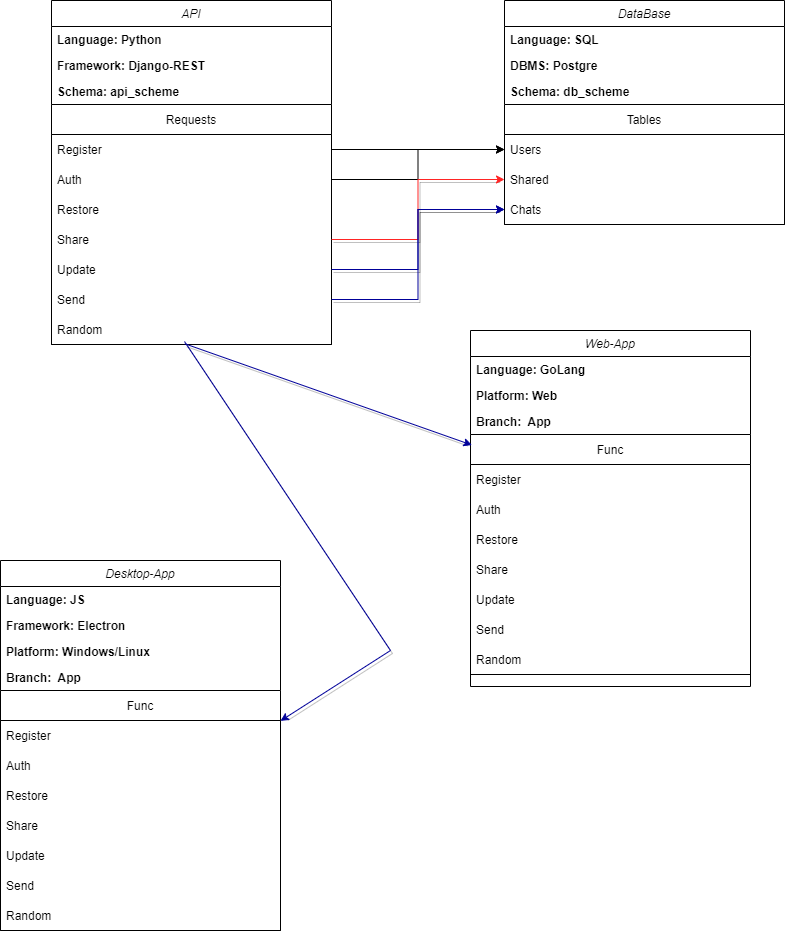

The diagram above was exported from draw.io. Its source (the exported page's mxGraphModel, read from the mxfile embedded in the PNG):
<mxGraphModel dx="905" dy="1071" grid="1" gridSize="10" guides="1" tooltips="1" connect="1" arrows="1" fold="1" page="1" pageScale="1" pageWidth="291" pageHeight="413" background="#FFFFFF" math="0" shadow="0">
  <root>
    <mxCell id="WIyWlLk6GJQsqaUBKTNV-0" />
    <mxCell id="WIyWlLk6GJQsqaUBKTNV-1" parent="WIyWlLk6GJQsqaUBKTNV-0" />
    <mxCell id="zkfFHV4jXpPFQw0GAbJ--0" value="API" style="swimlane;fontStyle=2;align=center;verticalAlign=top;childLayout=stackLayout;horizontal=1;startSize=26;horizontalStack=0;resizeParent=1;resizeLast=0;collapsible=1;marginBottom=0;rounded=0;shadow=0;strokeWidth=1;" parent="WIyWlLk6GJQsqaUBKTNV-1" vertex="1">
      <mxGeometry x="969" y="155" width="280" height="344" as="geometry">
        <mxRectangle x="230" y="140" width="160" height="26" as="alternateBounds" />
      </mxGeometry>
    </mxCell>
    <mxCell id="zkfFHV4jXpPFQw0GAbJ--3" value="Language: Python" style="text;align=left;verticalAlign=top;spacingLeft=4;spacingRight=4;overflow=hidden;rotatable=0;points=[[0,0.5],[1,0.5]];portConstraint=eastwest;rounded=0;shadow=0;html=0;fontStyle=1" parent="zkfFHV4jXpPFQw0GAbJ--0" vertex="1">
      <mxGeometry y="26" width="280" height="26" as="geometry" />
    </mxCell>
    <mxCell id="zIFyu1XmObnqFQexIBDC-0" value="Framework: Django-REST" style="text;align=left;verticalAlign=top;spacingLeft=4;spacingRight=4;overflow=hidden;rotatable=0;points=[[0,0.5],[1,0.5]];portConstraint=eastwest;rounded=0;shadow=0;html=0;fontStyle=1" vertex="1" parent="zkfFHV4jXpPFQw0GAbJ--0">
      <mxGeometry y="52" width="280" height="26" as="geometry" />
    </mxCell>
    <mxCell id="zIFyu1XmObnqFQexIBDC-7" value="Schema: api_scheme" style="text;align=left;verticalAlign=top;spacingLeft=4;spacingRight=4;overflow=hidden;rotatable=0;points=[[0,0.5],[1,0.5]];portConstraint=eastwest;rounded=0;shadow=0;html=0;fontStyle=1" vertex="1" parent="zkfFHV4jXpPFQw0GAbJ--0">
      <mxGeometry y="78" width="280" height="26" as="geometry" />
    </mxCell>
    <mxCell id="zIFyu1XmObnqFQexIBDC-11" value="Requests" style="swimlane;fontStyle=0;childLayout=stackLayout;horizontal=1;startSize=30;horizontalStack=0;resizeParent=1;resizeParentMax=0;resizeLast=0;collapsible=1;marginBottom=0;" vertex="1" parent="zkfFHV4jXpPFQw0GAbJ--0">
      <mxGeometry y="104" width="280" height="240" as="geometry" />
    </mxCell>
    <mxCell id="zIFyu1XmObnqFQexIBDC-12" value="Register" style="text;strokeColor=none;fillColor=none;align=left;verticalAlign=middle;spacingLeft=4;spacingRight=4;overflow=hidden;points=[[0,0.5],[1,0.5]];portConstraint=eastwest;rotatable=0;" vertex="1" parent="zIFyu1XmObnqFQexIBDC-11">
      <mxGeometry y="30" width="280" height="30" as="geometry" />
    </mxCell>
    <mxCell id="zIFyu1XmObnqFQexIBDC-13" value="Auth" style="text;strokeColor=none;fillColor=none;align=left;verticalAlign=middle;spacingLeft=4;spacingRight=4;overflow=hidden;points=[[0,0.5],[1,0.5]];portConstraint=eastwest;rotatable=0;" vertex="1" parent="zIFyu1XmObnqFQexIBDC-11">
      <mxGeometry y="60" width="280" height="30" as="geometry" />
    </mxCell>
    <mxCell id="zIFyu1XmObnqFQexIBDC-14" value="Restore" style="text;strokeColor=none;fillColor=none;align=left;verticalAlign=middle;spacingLeft=4;spacingRight=4;overflow=hidden;points=[[0,0.5],[1,0.5]];portConstraint=eastwest;rotatable=0;" vertex="1" parent="zIFyu1XmObnqFQexIBDC-11">
      <mxGeometry y="90" width="280" height="30" as="geometry" />
    </mxCell>
    <mxCell id="zIFyu1XmObnqFQexIBDC-15" value="Share" style="text;strokeColor=none;fillColor=none;align=left;verticalAlign=middle;spacingLeft=4;spacingRight=4;overflow=hidden;points=[[0,0.5],[1,0.5]];portConstraint=eastwest;rotatable=0;" vertex="1" parent="zIFyu1XmObnqFQexIBDC-11">
      <mxGeometry y="120" width="280" height="30" as="geometry" />
    </mxCell>
    <mxCell id="zIFyu1XmObnqFQexIBDC-19" value="Update" style="text;strokeColor=none;fillColor=none;align=left;verticalAlign=middle;spacingLeft=4;spacingRight=4;overflow=hidden;points=[[0,0.5],[1,0.5]];portConstraint=eastwest;rotatable=0;" vertex="1" parent="zIFyu1XmObnqFQexIBDC-11">
      <mxGeometry y="150" width="280" height="30" as="geometry" />
    </mxCell>
    <mxCell id="zIFyu1XmObnqFQexIBDC-18" value="Send" style="text;strokeColor=none;fillColor=none;align=left;verticalAlign=middle;spacingLeft=4;spacingRight=4;overflow=hidden;points=[[0,0.5],[1,0.5]];portConstraint=eastwest;rotatable=0;" vertex="1" parent="zIFyu1XmObnqFQexIBDC-11">
      <mxGeometry y="180" width="280" height="30" as="geometry" />
    </mxCell>
    <mxCell id="zIFyu1XmObnqFQexIBDC-17" value="Random" style="text;strokeColor=none;fillColor=none;align=left;verticalAlign=middle;spacingLeft=4;spacingRight=4;overflow=hidden;points=[[0,0.5],[1,0.5]];portConstraint=eastwest;rotatable=0;" vertex="1" parent="zIFyu1XmObnqFQexIBDC-11">
      <mxGeometry y="210" width="280" height="30" as="geometry" />
    </mxCell>
    <mxCell id="zIFyu1XmObnqFQexIBDC-20" value="DataBase" style="swimlane;fontStyle=2;align=center;verticalAlign=top;childLayout=stackLayout;horizontal=1;startSize=26;horizontalStack=0;resizeParent=1;resizeLast=0;collapsible=1;marginBottom=0;rounded=0;shadow=0;strokeWidth=1;" vertex="1" parent="WIyWlLk6GJQsqaUBKTNV-1">
      <mxGeometry x="1422" y="155" width="280" height="224" as="geometry">
        <mxRectangle x="230" y="140" width="160" height="26" as="alternateBounds" />
      </mxGeometry>
    </mxCell>
    <mxCell id="zIFyu1XmObnqFQexIBDC-21" value="Language: SQL" style="text;align=left;verticalAlign=top;spacingLeft=4;spacingRight=4;overflow=hidden;rotatable=0;points=[[0,0.5],[1,0.5]];portConstraint=eastwest;rounded=0;shadow=0;html=0;fontStyle=1" vertex="1" parent="zIFyu1XmObnqFQexIBDC-20">
      <mxGeometry y="26" width="280" height="26" as="geometry" />
    </mxCell>
    <mxCell id="zIFyu1XmObnqFQexIBDC-33" value="DBMS: Postgre" style="text;align=left;verticalAlign=top;spacingLeft=4;spacingRight=4;overflow=hidden;rotatable=0;points=[[0,0.5],[1,0.5]];portConstraint=eastwest;rounded=0;shadow=0;html=0;fontStyle=1" vertex="1" parent="zIFyu1XmObnqFQexIBDC-20">
      <mxGeometry y="52" width="280" height="26" as="geometry" />
    </mxCell>
    <mxCell id="zIFyu1XmObnqFQexIBDC-23" value="Schema: db_scheme" style="text;align=left;verticalAlign=top;spacingLeft=4;spacingRight=4;overflow=hidden;rotatable=0;points=[[0,0.5],[1,0.5]];portConstraint=eastwest;rounded=0;shadow=0;html=0;fontStyle=1" vertex="1" parent="zIFyu1XmObnqFQexIBDC-20">
      <mxGeometry y="78" width="280" height="26" as="geometry" />
    </mxCell>
    <mxCell id="zIFyu1XmObnqFQexIBDC-25" value="Tables" style="swimlane;fontStyle=0;childLayout=stackLayout;horizontal=1;startSize=30;horizontalStack=0;resizeParent=1;resizeParentMax=0;resizeLast=0;collapsible=1;marginBottom=0;" vertex="1" parent="zIFyu1XmObnqFQexIBDC-20">
      <mxGeometry y="104" width="280" height="120" as="geometry" />
    </mxCell>
    <mxCell id="zIFyu1XmObnqFQexIBDC-26" value="Users" style="text;strokeColor=none;fillColor=none;align=left;verticalAlign=middle;spacingLeft=4;spacingRight=4;overflow=hidden;points=[[0,0.5],[1,0.5]];portConstraint=eastwest;rotatable=0;" vertex="1" parent="zIFyu1XmObnqFQexIBDC-25">
      <mxGeometry y="30" width="280" height="30" as="geometry" />
    </mxCell>
    <mxCell id="zIFyu1XmObnqFQexIBDC-28" value="Shared" style="text;strokeColor=none;fillColor=none;align=left;verticalAlign=middle;spacingLeft=4;spacingRight=4;overflow=hidden;points=[[0,0.5],[1,0.5]];portConstraint=eastwest;rotatable=0;" vertex="1" parent="zIFyu1XmObnqFQexIBDC-25">
      <mxGeometry y="60" width="280" height="30" as="geometry" />
    </mxCell>
    <mxCell id="zIFyu1XmObnqFQexIBDC-27" value="Chats" style="text;strokeColor=none;fillColor=none;align=left;verticalAlign=middle;spacingLeft=4;spacingRight=4;overflow=hidden;points=[[0,0.5],[1,0.5]];portConstraint=eastwest;rotatable=0;" vertex="1" parent="zIFyu1XmObnqFQexIBDC-25">
      <mxGeometry y="90" width="280" height="30" as="geometry" />
    </mxCell>
    <mxCell id="zIFyu1XmObnqFQexIBDC-34" value="" style="endArrow=classic;html=1;rounded=0;entryX=0;entryY=0.5;entryDx=0;entryDy=0;exitX=1;exitY=0.5;exitDx=0;exitDy=0;" edge="1" parent="WIyWlLk6GJQsqaUBKTNV-1" source="zIFyu1XmObnqFQexIBDC-12" target="zIFyu1XmObnqFQexIBDC-26">
      <mxGeometry width="50" height="50" relative="1" as="geometry">
        <mxPoint x="532" y="306" as="sourcePoint" />
        <mxPoint x="582" y="256" as="targetPoint" />
      </mxGeometry>
    </mxCell>
    <mxCell id="zIFyu1XmObnqFQexIBDC-35" style="edgeStyle=orthogonalEdgeStyle;rounded=0;orthogonalLoop=1;jettySize=auto;html=1;entryX=0;entryY=0.5;entryDx=0;entryDy=0;" edge="1" parent="WIyWlLk6GJQsqaUBKTNV-1" source="zIFyu1XmObnqFQexIBDC-13" target="zIFyu1XmObnqFQexIBDC-26">
      <mxGeometry relative="1" as="geometry" />
    </mxCell>
    <mxCell id="zIFyu1XmObnqFQexIBDC-36" style="edgeStyle=orthogonalEdgeStyle;rounded=0;orthogonalLoop=1;jettySize=auto;html=1;exitX=1;exitY=0.5;exitDx=0;exitDy=0;entryX=0;entryY=0.5;entryDx=0;entryDy=0;strokeColor=#FF2424;shadow=1;" edge="1" parent="WIyWlLk6GJQsqaUBKTNV-1" source="zIFyu1XmObnqFQexIBDC-15" target="zIFyu1XmObnqFQexIBDC-28">
      <mxGeometry relative="1" as="geometry" />
    </mxCell>
    <mxCell id="zIFyu1XmObnqFQexIBDC-38" style="edgeStyle=orthogonalEdgeStyle;rounded=0;orthogonalLoop=1;jettySize=auto;html=1;entryX=0;entryY=0.5;entryDx=0;entryDy=0;shadow=1;labelBorderColor=#FF3D3D;fontColor=#FF0303;strokeColor=#000099;" edge="1" parent="WIyWlLk6GJQsqaUBKTNV-1" source="zIFyu1XmObnqFQexIBDC-19" target="zIFyu1XmObnqFQexIBDC-27">
      <mxGeometry relative="1" as="geometry" />
    </mxCell>
    <mxCell id="zIFyu1XmObnqFQexIBDC-39" style="edgeStyle=orthogonalEdgeStyle;rounded=0;orthogonalLoop=1;jettySize=auto;html=1;entryX=0;entryY=0.5;entryDx=0;entryDy=0;shadow=1;labelBorderColor=#FF3D3D;fontColor=#FF0303;strokeColor=#000099;" edge="1" parent="WIyWlLk6GJQsqaUBKTNV-1" source="zIFyu1XmObnqFQexIBDC-18" target="zIFyu1XmObnqFQexIBDC-27">
      <mxGeometry relative="1" as="geometry" />
    </mxCell>
    <mxCell id="zIFyu1XmObnqFQexIBDC-40" value="Web-App" style="swimlane;fontStyle=2;align=center;verticalAlign=top;childLayout=stackLayout;horizontal=1;startSize=26;horizontalStack=0;resizeParent=1;resizeLast=0;collapsible=1;marginBottom=0;rounded=0;shadow=0;strokeWidth=1;" vertex="1" parent="WIyWlLk6GJQsqaUBKTNV-1">
      <mxGeometry x="1388" y="485" width="280" height="356" as="geometry">
        <mxRectangle x="230" y="140" width="160" height="26" as="alternateBounds" />
      </mxGeometry>
    </mxCell>
    <mxCell id="zIFyu1XmObnqFQexIBDC-41" value="Language: GoLang" style="text;align=left;verticalAlign=top;spacingLeft=4;spacingRight=4;overflow=hidden;rotatable=0;points=[[0,0.5],[1,0.5]];portConstraint=eastwest;rounded=0;shadow=0;html=0;fontStyle=1" vertex="1" parent="zIFyu1XmObnqFQexIBDC-40">
      <mxGeometry y="26" width="280" height="26" as="geometry" />
    </mxCell>
    <mxCell id="zIFyu1XmObnqFQexIBDC-55" value="Platform: Web" style="text;align=left;verticalAlign=top;spacingLeft=4;spacingRight=4;overflow=hidden;rotatable=0;points=[[0,0.5],[1,0.5]];portConstraint=eastwest;rounded=0;shadow=0;html=0;fontStyle=1" vertex="1" parent="zIFyu1XmObnqFQexIBDC-40">
      <mxGeometry y="52" width="280" height="26" as="geometry" />
    </mxCell>
    <mxCell id="zIFyu1XmObnqFQexIBDC-43" value="Branch:  App" style="text;align=left;verticalAlign=top;spacingLeft=4;spacingRight=4;overflow=hidden;rotatable=0;points=[[0,0.5],[1,0.5]];portConstraint=eastwest;rounded=0;shadow=0;html=0;fontStyle=1" vertex="1" parent="zIFyu1XmObnqFQexIBDC-40">
      <mxGeometry y="78" width="280" height="26" as="geometry" />
    </mxCell>
    <mxCell id="zIFyu1XmObnqFQexIBDC-45" value="Func" style="swimlane;fontStyle=0;childLayout=stackLayout;horizontal=1;startSize=30;horizontalStack=0;resizeParent=1;resizeParentMax=0;resizeLast=0;collapsible=1;marginBottom=0;" vertex="1" parent="zIFyu1XmObnqFQexIBDC-40">
      <mxGeometry y="104" width="280" height="240" as="geometry" />
    </mxCell>
    <mxCell id="zIFyu1XmObnqFQexIBDC-46" value="Register" style="text;strokeColor=none;fillColor=none;align=left;verticalAlign=middle;spacingLeft=4;spacingRight=4;overflow=hidden;points=[[0,0.5],[1,0.5]];portConstraint=eastwest;rotatable=0;" vertex="1" parent="zIFyu1XmObnqFQexIBDC-45">
      <mxGeometry y="30" width="280" height="30" as="geometry" />
    </mxCell>
    <mxCell id="zIFyu1XmObnqFQexIBDC-47" value="Auth" style="text;strokeColor=none;fillColor=none;align=left;verticalAlign=middle;spacingLeft=4;spacingRight=4;overflow=hidden;points=[[0,0.5],[1,0.5]];portConstraint=eastwest;rotatable=0;" vertex="1" parent="zIFyu1XmObnqFQexIBDC-45">
      <mxGeometry y="60" width="280" height="30" as="geometry" />
    </mxCell>
    <mxCell id="zIFyu1XmObnqFQexIBDC-48" value="Restore" style="text;strokeColor=none;fillColor=none;align=left;verticalAlign=middle;spacingLeft=4;spacingRight=4;overflow=hidden;points=[[0,0.5],[1,0.5]];portConstraint=eastwest;rotatable=0;" vertex="1" parent="zIFyu1XmObnqFQexIBDC-45">
      <mxGeometry y="90" width="280" height="30" as="geometry" />
    </mxCell>
    <mxCell id="zIFyu1XmObnqFQexIBDC-49" value="Share" style="text;strokeColor=none;fillColor=none;align=left;verticalAlign=middle;spacingLeft=4;spacingRight=4;overflow=hidden;points=[[0,0.5],[1,0.5]];portConstraint=eastwest;rotatable=0;" vertex="1" parent="zIFyu1XmObnqFQexIBDC-45">
      <mxGeometry y="120" width="280" height="30" as="geometry" />
    </mxCell>
    <mxCell id="zIFyu1XmObnqFQexIBDC-50" value="Update" style="text;strokeColor=none;fillColor=none;align=left;verticalAlign=middle;spacingLeft=4;spacingRight=4;overflow=hidden;points=[[0,0.5],[1,0.5]];portConstraint=eastwest;rotatable=0;" vertex="1" parent="zIFyu1XmObnqFQexIBDC-45">
      <mxGeometry y="150" width="280" height="30" as="geometry" />
    </mxCell>
    <mxCell id="zIFyu1XmObnqFQexIBDC-51" value="Send" style="text;strokeColor=none;fillColor=none;align=left;verticalAlign=middle;spacingLeft=4;spacingRight=4;overflow=hidden;points=[[0,0.5],[1,0.5]];portConstraint=eastwest;rotatable=0;" vertex="1" parent="zIFyu1XmObnqFQexIBDC-45">
      <mxGeometry y="180" width="280" height="30" as="geometry" />
    </mxCell>
    <mxCell id="zIFyu1XmObnqFQexIBDC-52" value="Random" style="text;strokeColor=none;fillColor=none;align=left;verticalAlign=middle;spacingLeft=4;spacingRight=4;overflow=hidden;points=[[0,0.5],[1,0.5]];portConstraint=eastwest;rotatable=0;" vertex="1" parent="zIFyu1XmObnqFQexIBDC-45">
      <mxGeometry y="210" width="280" height="30" as="geometry" />
    </mxCell>
    <mxCell id="zIFyu1XmObnqFQexIBDC-53" value="" style="endArrow=classic;html=1;rounded=0;shadow=1;labelBorderColor=#FF3D3D;fontColor=#FF0303;strokeColor=#000099;exitX=0.476;exitY=0.975;exitDx=0;exitDy=0;exitPerimeter=0;entryX=0.005;entryY=0.044;entryDx=0;entryDy=0;entryPerimeter=0;" edge="1" parent="WIyWlLk6GJQsqaUBKTNV-1" source="zIFyu1XmObnqFQexIBDC-17" target="zIFyu1XmObnqFQexIBDC-45">
      <mxGeometry width="50" height="50" relative="1" as="geometry">
        <mxPoint x="1122" y="406" as="sourcePoint" />
        <mxPoint x="1102" y="626" as="targetPoint" />
      </mxGeometry>
    </mxCell>
    <mxCell id="zIFyu1XmObnqFQexIBDC-56" value="Desktop-App" style="swimlane;fontStyle=2;align=center;verticalAlign=top;childLayout=stackLayout;horizontal=1;startSize=26;horizontalStack=0;resizeParent=1;resizeLast=0;collapsible=1;marginBottom=0;rounded=0;shadow=0;strokeWidth=1;" vertex="1" parent="WIyWlLk6GJQsqaUBKTNV-1">
      <mxGeometry x="918" y="715" width="280" height="370" as="geometry">
        <mxRectangle x="230" y="140" width="160" height="26" as="alternateBounds" />
      </mxGeometry>
    </mxCell>
    <mxCell id="zIFyu1XmObnqFQexIBDC-57" value="Language: JS" style="text;align=left;verticalAlign=top;spacingLeft=4;spacingRight=4;overflow=hidden;rotatable=0;points=[[0,0.5],[1,0.5]];portConstraint=eastwest;rounded=0;shadow=0;html=0;fontStyle=1" vertex="1" parent="zIFyu1XmObnqFQexIBDC-56">
      <mxGeometry y="26" width="280" height="26" as="geometry" />
    </mxCell>
    <mxCell id="zIFyu1XmObnqFQexIBDC-69" value="Framework: Electron" style="text;align=left;verticalAlign=top;spacingLeft=4;spacingRight=4;overflow=hidden;rotatable=0;points=[[0,0.5],[1,0.5]];portConstraint=eastwest;rounded=0;shadow=0;html=0;fontStyle=1" vertex="1" parent="zIFyu1XmObnqFQexIBDC-56">
      <mxGeometry y="52" width="280" height="26" as="geometry" />
    </mxCell>
    <mxCell id="zIFyu1XmObnqFQexIBDC-58" value="Platform: Windows/Linux" style="text;align=left;verticalAlign=top;spacingLeft=4;spacingRight=4;overflow=hidden;rotatable=0;points=[[0,0.5],[1,0.5]];portConstraint=eastwest;rounded=0;shadow=0;html=0;fontStyle=1" vertex="1" parent="zIFyu1XmObnqFQexIBDC-56">
      <mxGeometry y="78" width="280" height="26" as="geometry" />
    </mxCell>
    <mxCell id="zIFyu1XmObnqFQexIBDC-59" value="Branch:  App" style="text;align=left;verticalAlign=top;spacingLeft=4;spacingRight=4;overflow=hidden;rotatable=0;points=[[0,0.5],[1,0.5]];portConstraint=eastwest;rounded=0;shadow=0;html=0;fontStyle=1" vertex="1" parent="zIFyu1XmObnqFQexIBDC-56">
      <mxGeometry y="104" width="280" height="26" as="geometry" />
    </mxCell>
    <mxCell id="zIFyu1XmObnqFQexIBDC-61" value="Func" style="swimlane;fontStyle=0;childLayout=stackLayout;horizontal=1;startSize=30;horizontalStack=0;resizeParent=1;resizeParentMax=0;resizeLast=0;collapsible=1;marginBottom=0;" vertex="1" parent="zIFyu1XmObnqFQexIBDC-56">
      <mxGeometry y="130" width="280" height="240" as="geometry" />
    </mxCell>
    <mxCell id="zIFyu1XmObnqFQexIBDC-62" value="Register" style="text;strokeColor=none;fillColor=none;align=left;verticalAlign=middle;spacingLeft=4;spacingRight=4;overflow=hidden;points=[[0,0.5],[1,0.5]];portConstraint=eastwest;rotatable=0;" vertex="1" parent="zIFyu1XmObnqFQexIBDC-61">
      <mxGeometry y="30" width="280" height="30" as="geometry" />
    </mxCell>
    <mxCell id="zIFyu1XmObnqFQexIBDC-63" value="Auth" style="text;strokeColor=none;fillColor=none;align=left;verticalAlign=middle;spacingLeft=4;spacingRight=4;overflow=hidden;points=[[0,0.5],[1,0.5]];portConstraint=eastwest;rotatable=0;" vertex="1" parent="zIFyu1XmObnqFQexIBDC-61">
      <mxGeometry y="60" width="280" height="30" as="geometry" />
    </mxCell>
    <mxCell id="zIFyu1XmObnqFQexIBDC-64" value="Restore" style="text;strokeColor=none;fillColor=none;align=left;verticalAlign=middle;spacingLeft=4;spacingRight=4;overflow=hidden;points=[[0,0.5],[1,0.5]];portConstraint=eastwest;rotatable=0;" vertex="1" parent="zIFyu1XmObnqFQexIBDC-61">
      <mxGeometry y="90" width="280" height="30" as="geometry" />
    </mxCell>
    <mxCell id="zIFyu1XmObnqFQexIBDC-65" value="Share" style="text;strokeColor=none;fillColor=none;align=left;verticalAlign=middle;spacingLeft=4;spacingRight=4;overflow=hidden;points=[[0,0.5],[1,0.5]];portConstraint=eastwest;rotatable=0;" vertex="1" parent="zIFyu1XmObnqFQexIBDC-61">
      <mxGeometry y="120" width="280" height="30" as="geometry" />
    </mxCell>
    <mxCell id="zIFyu1XmObnqFQexIBDC-66" value="Update" style="text;strokeColor=none;fillColor=none;align=left;verticalAlign=middle;spacingLeft=4;spacingRight=4;overflow=hidden;points=[[0,0.5],[1,0.5]];portConstraint=eastwest;rotatable=0;" vertex="1" parent="zIFyu1XmObnqFQexIBDC-61">
      <mxGeometry y="150" width="280" height="30" as="geometry" />
    </mxCell>
    <mxCell id="zIFyu1XmObnqFQexIBDC-67" value="Send" style="text;strokeColor=none;fillColor=none;align=left;verticalAlign=middle;spacingLeft=4;spacingRight=4;overflow=hidden;points=[[0,0.5],[1,0.5]];portConstraint=eastwest;rotatable=0;" vertex="1" parent="zIFyu1XmObnqFQexIBDC-61">
      <mxGeometry y="180" width="280" height="30" as="geometry" />
    </mxCell>
    <mxCell id="zIFyu1XmObnqFQexIBDC-68" value="Random" style="text;strokeColor=none;fillColor=none;align=left;verticalAlign=middle;spacingLeft=4;spacingRight=4;overflow=hidden;points=[[0,0.5],[1,0.5]];portConstraint=eastwest;rotatable=0;" vertex="1" parent="zIFyu1XmObnqFQexIBDC-61">
      <mxGeometry y="210" width="280" height="30" as="geometry" />
    </mxCell>
    <mxCell id="zIFyu1XmObnqFQexIBDC-70" value="" style="endArrow=classic;html=1;rounded=0;shadow=1;labelBorderColor=#FF3D3D;fontColor=#FF0303;strokeColor=#000099;" edge="1" parent="WIyWlLk6GJQsqaUBKTNV-1" target="zIFyu1XmObnqFQexIBDC-61">
      <mxGeometry width="50" height="50" relative="1" as="geometry">
        <mxPoint x="1102" y="496" as="sourcePoint" />
        <mxPoint x="1172" y="486" as="targetPoint" />
        <Array as="points">
          <mxPoint x="1308" y="805" />
        </Array>
      </mxGeometry>
    </mxCell>
  </root>
</mxGraphModel>